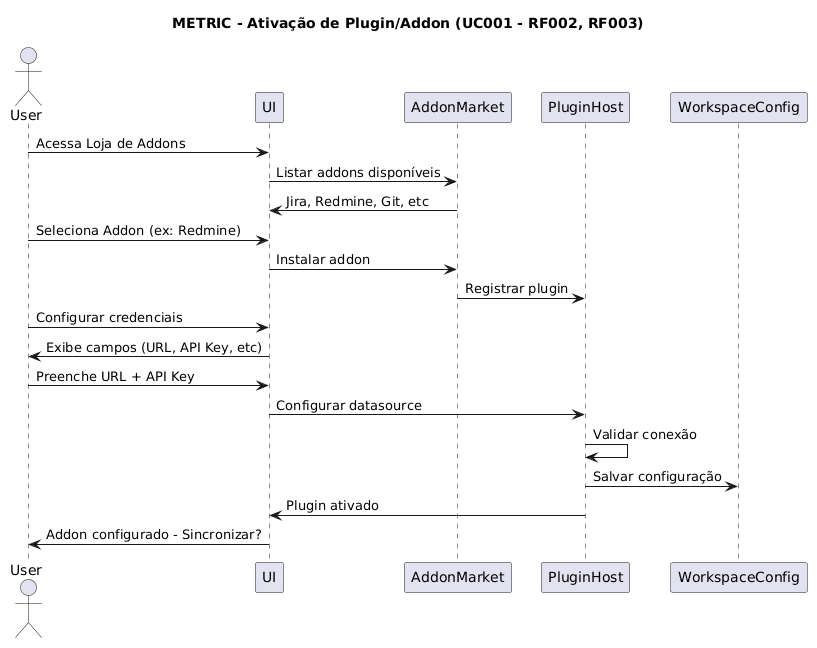

The diagram above was rendered by PlantUML. Its source (embedded in the PNG):
@startuml
title METRIC - Ativação de Plugin/Addon (UC001 - RF002, RF003)
actor User
participant UI
participant AddonMarket
participant PluginHost
participant WorkspaceConfig

User -> UI: Acessa Loja de Addons
UI -> AddonMarket: Listar addons disponíveis
AddonMarket -> UI: Jira, Redmine, Git, etc

User -> UI: Seleciona Addon (ex: Redmine)
UI -> AddonMarket: Instalar addon
AddonMarket -> PluginHost: Registrar plugin

User -> UI: Configurar credenciais
UI -> User: Exibe campos (URL, API Key, etc)
User -> UI: Preenche URL + API Key

UI -> PluginHost: Configurar datasource
PluginHost -> PluginHost: Validar conexão
PluginHost -> WorkspaceConfig: Salvar configuração

PluginHost -> UI: Plugin ativado
UI -> User: Addon configurado - Sincronizar?
@enduml